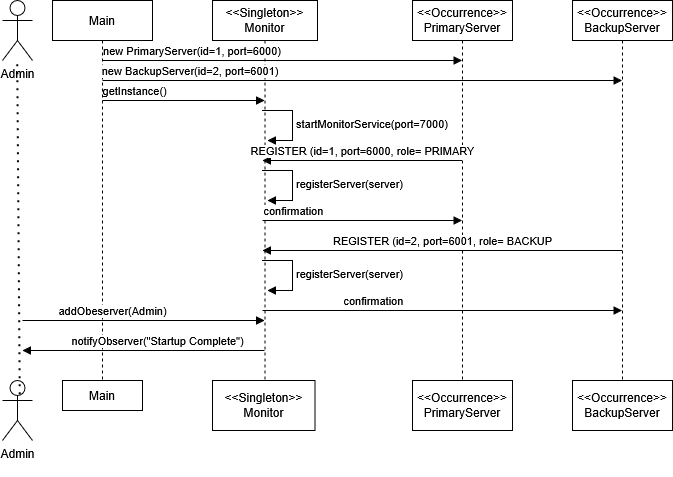

The diagram above was exported from draw.io. Its source (the exported page's mxGraphModel, read from the mxfile embedded in the PNG):
<mxGraphModel dx="893" dy="971" grid="0" gridSize="10" guides="1" tooltips="1" connect="1" arrows="1" fold="1" page="1" pageScale="1" pageWidth="800" pageHeight="550" math="0" shadow="0" extFonts="Permanent Marker^https://fonts.googleapis.com/css?family=Permanent+Marker">
  <root>
    <mxCell id="0" />
    <mxCell id="1" parent="0" />
    <mxCell id="f0mLge3Yzre6O1olml6o-3" parent="1" style="shape=umlActor;verticalLabelPosition=bottom;verticalAlign=top;html=1;" value="&lt;div&gt;Admin&lt;/div&gt;&lt;div&gt;&lt;br&gt;&lt;/div&gt;" vertex="1">
      <mxGeometry height="60" width="30" x="50" y="60" as="geometry" />
    </mxCell>
    <mxCell id="f0mLge3Yzre6O1olml6o-6" parent="1" style="shape=umlLifeline;perimeter=lifelinePerimeter;whiteSpace=wrap;html=1;container=1;dropTarget=0;collapsible=0;recursiveResize=0;outlineConnect=0;portConstraint=eastwest;newEdgeStyle={&quot;curved&quot;:0,&quot;rounded&quot;:0};" value="&lt;div&gt;Main&lt;/div&gt;" vertex="1">
      <mxGeometry height="380" width="100" x="100" y="60" as="geometry" />
    </mxCell>
    <mxCell id="f0mLge3Yzre6O1olml6o-7" parent="1" style="shape=umlLifeline;perimeter=lifelinePerimeter;whiteSpace=wrap;html=1;container=1;dropTarget=0;collapsible=0;recursiveResize=0;outlineConnect=0;portConstraint=eastwest;newEdgeStyle={&quot;curved&quot;:0,&quot;rounded&quot;:0};" value="&lt;div&gt;&amp;lt;&amp;lt;Singleton&amp;gt;&amp;gt;&lt;/div&gt;&lt;div&gt;Monitor&lt;/div&gt;" vertex="1">
      <mxGeometry height="380" width="105" x="260" y="60" as="geometry" />
    </mxCell>
    <mxCell id="f0mLge3Yzre6O1olml6o-18" edge="1" parent="f0mLge3Yzre6O1olml6o-7" style="html=1;align=left;spacingLeft=2;endArrow=block;rounded=0;edgeStyle=orthogonalEdgeStyle;curved=0;rounded=0;" value="startMonitorService(port=7000)">
      <mxGeometry relative="1" as="geometry">
        <Array as="points">
          <mxPoint x="80" y="140" />
        </Array>
        <mxPoint x="50" y="110" as="sourcePoint" />
        <mxPoint x="55" y="140.03999999999996" as="targetPoint" />
      </mxGeometry>
    </mxCell>
    <mxCell id="f0mLge3Yzre6O1olml6o-22" edge="1" parent="f0mLge3Yzre6O1olml6o-7" style="html=1;align=left;spacingLeft=2;endArrow=block;rounded=0;edgeStyle=orthogonalEdgeStyle;curved=0;rounded=0;" value="registerServer(server)">
      <mxGeometry relative="1" as="geometry">
        <Array as="points">
          <mxPoint x="80" y="200" />
        </Array>
        <mxPoint x="50" y="170" as="sourcePoint" />
        <mxPoint x="55" y="200.03999999999996" as="targetPoint" />
      </mxGeometry>
    </mxCell>
    <mxCell id="f0mLge3Yzre6O1olml6o-8" parent="1" style="shape=umlLifeline;perimeter=lifelinePerimeter;whiteSpace=wrap;html=1;container=1;dropTarget=0;collapsible=0;recursiveResize=0;outlineConnect=0;portConstraint=eastwest;newEdgeStyle={&quot;curved&quot;:0,&quot;rounded&quot;:0};" value="&amp;lt;&amp;lt;Occurrence&amp;gt;&amp;gt;&lt;br&gt;PrimaryServer" vertex="1">
      <mxGeometry height="380" width="100" x="460" y="60" as="geometry" />
    </mxCell>
    <mxCell id="f0mLge3Yzre6O1olml6o-9" parent="1" style="shape=umlLifeline;perimeter=lifelinePerimeter;whiteSpace=wrap;html=1;container=1;dropTarget=0;collapsible=0;recursiveResize=0;outlineConnect=0;portConstraint=eastwest;newEdgeStyle={&quot;curved&quot;:0,&quot;rounded&quot;:0};" value="&amp;lt;&amp;lt;Occurrence&amp;gt;&amp;gt;&lt;br&gt;BackupServer" vertex="1">
      <mxGeometry height="380" width="100" x="620" y="60" as="geometry" />
    </mxCell>
    <mxCell id="f0mLge3Yzre6O1olml6o-10" edge="1" parent="1" style="html=1;verticalAlign=bottom;endArrow=block;curved=0;rounded=0;align=right;" target="f0mLge3Yzre6O1olml6o-8" value="&lt;div align=&quot;right&quot;&gt;new PrimaryServer(id=1, port=6000)&lt;/div&gt;">
      <mxGeometry relative="1" width="80" as="geometry">
        <mxPoint x="150" y="120" as="sourcePoint" />
        <mxPoint x="230" y="120" as="targetPoint" />
      </mxGeometry>
    </mxCell>
    <mxCell id="f0mLge3Yzre6O1olml6o-12" edge="1" parent="1" style="html=1;verticalAlign=bottom;endArrow=block;curved=0;rounded=0;align=right;" target="f0mLge3Yzre6O1olml6o-9" value="&lt;div align=&quot;right&quot;&gt;new BackupServer(id=2, port=6001)&lt;span style=&quot;white-space: pre;&quot;&gt;&#09;&lt;/span&gt;&lt;span style=&quot;white-space: pre;&quot;&gt;&#09;&lt;/span&gt;&lt;span style=&quot;white-space: pre;&quot;&gt;&#09;&lt;/span&gt;&amp;nbsp; &amp;nbsp; &amp;nbsp;&lt;/div&gt;">
      <mxGeometry relative="1" width="80" as="geometry">
        <mxPoint x="150" y="140" as="sourcePoint" />
        <mxPoint x="510" y="140" as="targetPoint" />
      </mxGeometry>
    </mxCell>
    <mxCell id="f0mLge3Yzre6O1olml6o-14" edge="1" parent="1" style="html=1;verticalAlign=bottom;endArrow=block;curved=0;rounded=0;align=right;" target="f0mLge3Yzre6O1olml6o-7" value="&lt;div align=&quot;right&quot;&gt;getInstance()&amp;nbsp; &amp;nbsp; &amp;nbsp;&lt;/div&gt;">
      <mxGeometry relative="1" width="80" as="geometry">
        <mxPoint x="150" y="160" as="sourcePoint" />
        <mxPoint x="230" y="160" as="targetPoint" />
      </mxGeometry>
    </mxCell>
    <mxCell id="f0mLge3Yzre6O1olml6o-24" edge="1" parent="1" source="f0mLge3Yzre6O1olml6o-8" style="html=1;verticalAlign=bottom;endArrow=block;curved=0;rounded=0;" value="REGISTER (id=1, port=6000, role= PRIMARY">
      <mxGeometry relative="1" width="80" as="geometry">
        <mxPoint x="470.3" y="220" as="sourcePoint" />
        <mxPoint x="310.00000000000006" y="220" as="targetPoint" />
      </mxGeometry>
    </mxCell>
    <mxCell id="f0mLge3Yzre6O1olml6o-26" edge="1" parent="1" style="html=1;verticalAlign=bottom;endArrow=block;curved=0;rounded=0;align=right;" target="f0mLge3Yzre6O1olml6o-8" value="&lt;div align=&quot;right&quot;&gt;confirmation&lt;span style=&quot;white-space: pre;&quot;&gt;&#09;&lt;/span&gt;&lt;span style=&quot;white-space: pre;&quot;&gt;&#09;&lt;/span&gt;&lt;/div&gt;">
      <mxGeometry relative="1" width="80" as="geometry">
        <mxPoint x="310" y="280" as="sourcePoint" />
        <mxPoint x="390" y="280" as="targetPoint" />
      </mxGeometry>
    </mxCell>
    <mxCell id="f0mLge3Yzre6O1olml6o-27" edge="1" parent="1" source="f0mLge3Yzre6O1olml6o-9" style="html=1;verticalAlign=bottom;endArrow=block;curved=0;rounded=0;" value="REGISTER (id=2, port=6001, role= BACKUP">
      <mxGeometry relative="1" width="80" as="geometry">
        <mxPoint x="510" y="310" as="sourcePoint" />
        <mxPoint x="310" y="310" as="targetPoint" />
      </mxGeometry>
    </mxCell>
    <mxCell id="f0mLge3Yzre6O1olml6o-28" edge="1" parent="1" style="html=1;align=left;spacingLeft=2;endArrow=block;rounded=0;edgeStyle=orthogonalEdgeStyle;curved=0;rounded=0;" value="registerServer(server)">
      <mxGeometry relative="1" as="geometry">
        <Array as="points">
          <mxPoint x="340" y="350" />
        </Array>
        <mxPoint x="310" y="320" as="sourcePoint" />
        <mxPoint x="315" y="350.03999999999996" as="targetPoint" />
      </mxGeometry>
    </mxCell>
    <mxCell id="f0mLge3Yzre6O1olml6o-29" edge="1" parent="1" style="html=1;verticalAlign=bottom;endArrow=block;curved=0;rounded=0;align=right;" target="f0mLge3Yzre6O1olml6o-9" value="&lt;div align=&quot;right&quot;&gt;confirmation&lt;span style=&quot;white-space: pre;&quot;&gt;&#09;&lt;/span&gt;&lt;span style=&quot;white-space: pre;&quot;&gt;&#09;&lt;/span&gt;&lt;/div&gt;">
      <mxGeometry relative="1" width="80" as="geometry">
        <mxPoint x="310" y="370" as="sourcePoint" />
        <mxPoint x="510" y="370" as="targetPoint" />
      </mxGeometry>
    </mxCell>
    <mxCell id="f0mLge3Yzre6O1olml6o-30" edge="1" parent="1" style="html=1;verticalAlign=bottom;endArrow=block;curved=0;rounded=0;" value="notifyObserver(&quot;Startup Complete&quot;)">
      <mxGeometry relative="1" width="80" x="-0.1128" as="geometry">
        <mxPoint as="offset" />
        <mxPoint x="312" y="410" as="sourcePoint" />
        <mxPoint x="70" y="410" as="targetPoint" />
      </mxGeometry>
    </mxCell>
    <mxCell id="f0mLge3Yzre6O1olml6o-33" edge="1" parent="1" style="html=1;verticalAlign=bottom;endArrow=block;curved=0;rounded=0;" target="f0mLge3Yzre6O1olml6o-7" value="addObeserver(Admin)">
      <mxGeometry relative="1" width="80" x="-0.2593" as="geometry">
        <mxPoint as="offset" />
        <mxPoint x="70" y="380" as="sourcePoint" />
        <mxPoint x="230" y="380" as="targetPoint" />
      </mxGeometry>
    </mxCell>
    <mxCell id="f0mLge3Yzre6O1olml6o-34" parent="1" style="html=1;whiteSpace=wrap;" value="Main" vertex="1">
      <mxGeometry height="30" width="80" x="110" y="440" as="geometry" />
    </mxCell>
    <mxCell id="f0mLge3Yzre6O1olml6o-36" parent="1" style="html=1;whiteSpace=wrap;" value="&lt;div&gt;&amp;lt;&amp;lt;Singleton&amp;gt;&amp;gt;&lt;/div&gt;&lt;div&gt;Monitor&lt;/div&gt;" vertex="1">
      <mxGeometry height="50" width="102.5" x="260" y="440" as="geometry" />
    </mxCell>
    <mxCell id="f0mLge3Yzre6O1olml6o-37" parent="1" style="html=1;whiteSpace=wrap;" value="&lt;div&gt;&amp;lt;&amp;lt;Occurrence&amp;gt;&amp;gt;&lt;/div&gt;&lt;div&gt;PrimaryServer&lt;/div&gt;" vertex="1">
      <mxGeometry height="50" width="100" x="460" y="440" as="geometry" />
    </mxCell>
    <mxCell id="f0mLge3Yzre6O1olml6o-39" parent="1" style="html=1;whiteSpace=wrap;" value="&lt;div&gt;&amp;lt;&amp;lt;Occurrence&amp;gt;&amp;gt;&lt;/div&gt;&lt;div&gt;BackupServer&lt;/div&gt;" vertex="1">
      <mxGeometry height="50" width="100" x="620" y="440" as="geometry" />
    </mxCell>
    <mxCell id="f0mLge3Yzre6O1olml6o-40" parent="1" style="shape=umlActor;verticalLabelPosition=bottom;verticalAlign=top;html=1;" value="&lt;div&gt;Admin&lt;/div&gt;&lt;div&gt;&lt;br&gt;&lt;/div&gt;" vertex="1">
      <mxGeometry height="60" width="30" x="50" y="440" as="geometry" />
    </mxCell>
    <mxCell id="f0mLge3Yzre6O1olml6o-42" edge="1" parent="1" source="f0mLge3Yzre6O1olml6o-40" style="endArrow=none;dashed=1;html=1;dashPattern=1 3;strokeWidth=2;rounded=0;exitX=0.591;exitY=0.239;exitDx=0;exitDy=0;exitPerimeter=0;" target="f0mLge3Yzre6O1olml6o-3" value="">
      <mxGeometry height="50" relative="1" width="50" as="geometry">
        <mxPoint x="240" y="360" as="sourcePoint" />
        <mxPoint x="290" y="310" as="targetPoint" />
      </mxGeometry>
    </mxCell>
  </root>
</mxGraphModel>